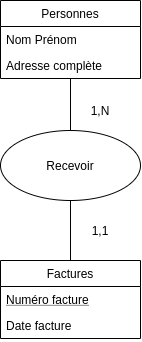

The diagram above was exported from draw.io. Its source (the exported page's mxGraphModel, read from the mxfile embedded in the PNG):
<mxGraphModel dx="398" dy="561" grid="1" gridSize="10" guides="1" tooltips="1" connect="1" arrows="1" fold="1" page="1" pageScale="1" pageWidth="827" pageHeight="1169" math="0" shadow="0">
  <root>
    <mxCell id="0" />
    <mxCell id="1" parent="0" />
    <mxCell id="2" style="edgeStyle=none;rounded=0;orthogonalLoop=1;jettySize=auto;html=1;exitX=0.5;exitY=0;exitDx=0;exitDy=0;entryX=0.5;entryY=1;entryDx=0;entryDy=0;endArrow=none;endFill=0;fontFamily=Helvetica;" edge="1" source="3" target="10" parent="1">
      <mxGeometry relative="1" as="geometry" />
    </mxCell>
    <mxCell id="3" value="Factures" style="swimlane;fontStyle=0;childLayout=stackLayout;horizontal=1;startSize=26;fillColor=none;horizontalStack=0;resizeParent=1;resizeParentMax=0;resizeLast=0;collapsible=1;marginBottom=0;fontFamily=Helvetica;" vertex="1" parent="1">
      <mxGeometry x="50" y="410" width="140" height="78" as="geometry" />
    </mxCell>
    <mxCell id="4" value="Numéro facture" style="text;strokeColor=none;fillColor=none;align=left;verticalAlign=top;spacingLeft=4;spacingRight=4;overflow=hidden;rotatable=0;points=[[0,0.5],[1,0.5]];portConstraint=eastwest;fontStyle=4" vertex="1" parent="3">
      <mxGeometry y="26" width="140" height="26" as="geometry" />
    </mxCell>
    <mxCell id="5" value="Date facture" style="text;strokeColor=none;fillColor=none;align=left;verticalAlign=top;spacingLeft=4;spacingRight=4;overflow=hidden;rotatable=0;points=[[0,0.5],[1,0.5]];portConstraint=eastwest;" vertex="1" parent="3">
      <mxGeometry y="52" width="140" height="26" as="geometry" />
    </mxCell>
    <mxCell id="6" value="Personnes" style="swimlane;fontStyle=0;childLayout=stackLayout;horizontal=1;startSize=26;fillColor=none;horizontalStack=0;resizeParent=1;resizeParentMax=0;resizeLast=0;collapsible=1;marginBottom=0;fontFamily=Helvetica;" vertex="1" parent="1">
      <mxGeometry x="50" y="150" width="140" height="78" as="geometry" />
    </mxCell>
    <mxCell id="7" value="Nom Prénom" style="text;strokeColor=none;fillColor=none;align=left;verticalAlign=top;spacingLeft=4;spacingRight=4;overflow=hidden;rotatable=0;points=[[0,0.5],[1,0.5]];portConstraint=eastwest;" vertex="1" parent="6">
      <mxGeometry y="26" width="140" height="26" as="geometry" />
    </mxCell>
    <mxCell id="8" value="Adresse complète" style="text;strokeColor=none;fillColor=none;align=left;verticalAlign=top;spacingLeft=4;spacingRight=4;overflow=hidden;rotatable=0;points=[[0,0.5],[1,0.5]];portConstraint=eastwest;" vertex="1" parent="6">
      <mxGeometry y="52" width="140" height="26" as="geometry" />
    </mxCell>
    <mxCell id="9" style="edgeStyle=none;rounded=0;orthogonalLoop=1;jettySize=auto;html=1;exitX=0.5;exitY=0;exitDx=0;exitDy=0;endArrow=none;endFill=0;fontFamily=Helvetica;" edge="1" source="10" target="8" parent="1">
      <mxGeometry relative="1" as="geometry" />
    </mxCell>
    <mxCell id="10" value="Recevoir" style="ellipse;whiteSpace=wrap;html=1;fontFamily=Helvetica;" vertex="1" parent="1">
      <mxGeometry x="50" y="280" width="140" height="70" as="geometry" />
    </mxCell>
    <mxCell id="11" value="1,N" style="text;html=1;strokeColor=none;fillColor=none;align=center;verticalAlign=middle;whiteSpace=wrap;rounded=0;fontFamily=Helvetica;" vertex="1" parent="1">
      <mxGeometry x="130" y="250" width="40" height="20" as="geometry" />
    </mxCell>
    <mxCell id="12" value="1,1" style="text;html=1;strokeColor=none;fillColor=none;align=center;verticalAlign=middle;whiteSpace=wrap;rounded=0;fontFamily=Helvetica;" vertex="1" parent="1">
      <mxGeometry x="130" y="370" width="40" height="20" as="geometry" />
    </mxCell>
  </root>
</mxGraphModel>